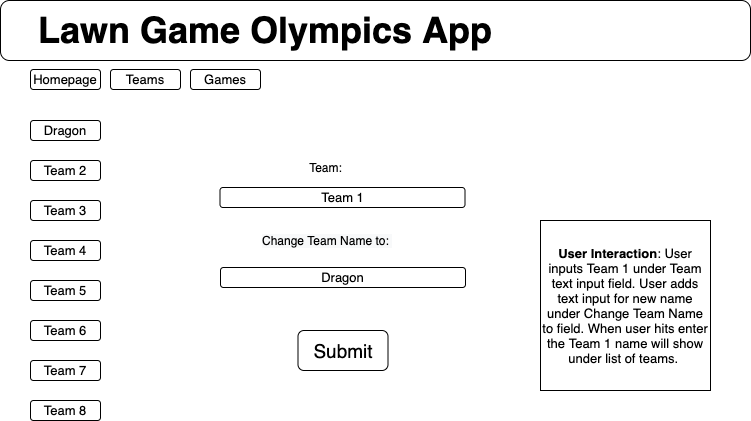

The diagram above was exported from draw.io. Its source (the exported page's mxGraphModel, read from the mxfile embedded in the PNG):
<mxGraphModel dx="771" dy="1281" grid="1" gridSize="10" guides="1" tooltips="1" connect="1" arrows="1" fold="1" page="1" pageScale="1" pageWidth="1100" pageHeight="850" background="none" math="0" shadow="0">
  <root>
    <mxCell id="0" />
    <mxCell id="1" parent="0" />
    <mxCell id="gg2eLVbXSDPdGQWI-Cu5-1" value="" style="rounded=1;whiteSpace=wrap;html=1;" vertex="1" parent="1">
      <mxGeometry y="-10" width="750" height="60" as="geometry" />
    </mxCell>
    <mxCell id="gg2eLVbXSDPdGQWI-Cu5-2" value="&lt;font style=&quot;font-size: 36px&quot;&gt;&lt;b style=&quot;font-size: 36px&quot;&gt;Lawn Game Olympics App&amp;nbsp;&lt;/b&gt;&lt;/font&gt;" style="text;html=1;strokeColor=none;fillColor=none;align=center;verticalAlign=middle;whiteSpace=wrap;rounded=0;fontSize=36;" vertex="1" parent="1">
      <mxGeometry y="10" width="540" height="20" as="geometry" />
    </mxCell>
    <mxCell id="gg2eLVbXSDPdGQWI-Cu5-3" value="Homepage" style="rounded=1;whiteSpace=wrap;html=1;fontSize=13;" vertex="1" parent="1">
      <mxGeometry x="30" y="59" width="70" height="20" as="geometry" />
    </mxCell>
    <mxCell id="gg2eLVbXSDPdGQWI-Cu5-4" value="Teams" style="rounded=1;whiteSpace=wrap;html=1;fontSize=13;" vertex="1" parent="1">
      <mxGeometry x="110" y="59" width="70" height="20" as="geometry" />
    </mxCell>
    <mxCell id="gg2eLVbXSDPdGQWI-Cu5-5" value="Games" style="rounded=1;whiteSpace=wrap;html=1;fontSize=13;" vertex="1" parent="1">
      <mxGeometry x="190" y="59" width="70" height="20" as="geometry" />
    </mxCell>
    <mxCell id="gg2eLVbXSDPdGQWI-Cu5-6" value="Dragon" style="rounded=1;whiteSpace=wrap;html=1;fontSize=13;" vertex="1" parent="1">
      <mxGeometry x="30" y="110" width="70" height="20" as="geometry" />
    </mxCell>
    <mxCell id="gg2eLVbXSDPdGQWI-Cu5-7" value="Team 2" style="rounded=1;whiteSpace=wrap;html=1;fontSize=13;" vertex="1" parent="1">
      <mxGeometry x="30" y="150" width="70" height="20" as="geometry" />
    </mxCell>
    <mxCell id="gg2eLVbXSDPdGQWI-Cu5-8" value="Team 3" style="rounded=1;whiteSpace=wrap;html=1;fontSize=13;" vertex="1" parent="1">
      <mxGeometry x="30" y="190" width="70" height="20" as="geometry" />
    </mxCell>
    <mxCell id="gg2eLVbXSDPdGQWI-Cu5-9" value="Team 4" style="rounded=1;whiteSpace=wrap;html=1;fontSize=13;" vertex="1" parent="1">
      <mxGeometry x="30" y="230" width="70" height="20" as="geometry" />
    </mxCell>
    <mxCell id="gg2eLVbXSDPdGQWI-Cu5-10" value="Team 5" style="rounded=1;whiteSpace=wrap;html=1;fontSize=13;" vertex="1" parent="1">
      <mxGeometry x="30" y="270" width="70" height="20" as="geometry" />
    </mxCell>
    <mxCell id="gg2eLVbXSDPdGQWI-Cu5-11" value="Team 6" style="rounded=1;whiteSpace=wrap;html=1;fontSize=13;" vertex="1" parent="1">
      <mxGeometry x="30" y="310" width="70" height="20" as="geometry" />
    </mxCell>
    <mxCell id="gg2eLVbXSDPdGQWI-Cu5-14" value="Team:" style="text;html=1;align=center;verticalAlign=middle;resizable=0;points=[];autosize=1;strokeColor=none;" vertex="1" parent="1">
      <mxGeometry x="300" y="147" width="50" height="20" as="geometry" />
    </mxCell>
    <mxCell id="gg2eLVbXSDPdGQWI-Cu5-16" value="&lt;span style=&quot;color: rgb(0 , 0 , 0) ; font-family: &amp;#34;helvetica&amp;#34; ; font-size: 12px ; font-style: normal ; font-weight: 400 ; letter-spacing: normal ; text-align: center ; text-indent: 0px ; text-transform: none ; word-spacing: 0px ; background-color: rgb(248 , 249 , 250) ; display: inline ; float: none&quot;&gt;Change Team Name to:&amp;nbsp;&lt;/span&gt;" style="text;whiteSpace=wrap;html=1;" vertex="1" parent="1">
      <mxGeometry x="260" y="217" width="140" height="30" as="geometry" />
    </mxCell>
    <mxCell id="gg2eLVbXSDPdGQWI-Cu5-17" value="Dragon" style="rounded=1;whiteSpace=wrap;html=1;fontSize=13;" vertex="1" parent="1">
      <mxGeometry x="220" y="257" width="245" height="20" as="geometry" />
    </mxCell>
    <mxCell id="gg2eLVbXSDPdGQWI-Cu5-18" value="Team 1" style="rounded=1;whiteSpace=wrap;html=1;fontSize=13;" vertex="1" parent="1">
      <mxGeometry x="219.5" y="177" width="245" height="20" as="geometry" />
    </mxCell>
    <mxCell id="gg2eLVbXSDPdGQWI-Cu5-20" value="Team 7" style="rounded=1;whiteSpace=wrap;html=1;fontSize=13;" vertex="1" parent="1">
      <mxGeometry x="30" y="350" width="70" height="20" as="geometry" />
    </mxCell>
    <mxCell id="gg2eLVbXSDPdGQWI-Cu5-21" value="Team 8" style="rounded=1;whiteSpace=wrap;html=1;fontSize=13;" vertex="1" parent="1">
      <mxGeometry x="30" y="390" width="70" height="20" as="geometry" />
    </mxCell>
    <mxCell id="gg2eLVbXSDPdGQWI-Cu5-23" value="Submit" style="rounded=1;whiteSpace=wrap;html=1;fontSize=19;" vertex="1" parent="1">
      <mxGeometry x="297.5" y="320" width="90" height="40" as="geometry" />
    </mxCell>
    <mxCell id="gg2eLVbXSDPdGQWI-Cu5-24" value="&lt;b&gt;User Interaction&lt;/b&gt;: User inputs Team 1 under Team text input field. User adds text input for new name under Change Team Name to field. When user hits enter the Team 1 name will show under list of teams.&amp;nbsp;" style="whiteSpace=wrap;html=1;aspect=fixed;fontSize=13;" vertex="1" parent="1">
      <mxGeometry x="540" y="210" width="170" height="170" as="geometry" />
    </mxCell>
  </root>
</mxGraphModel>